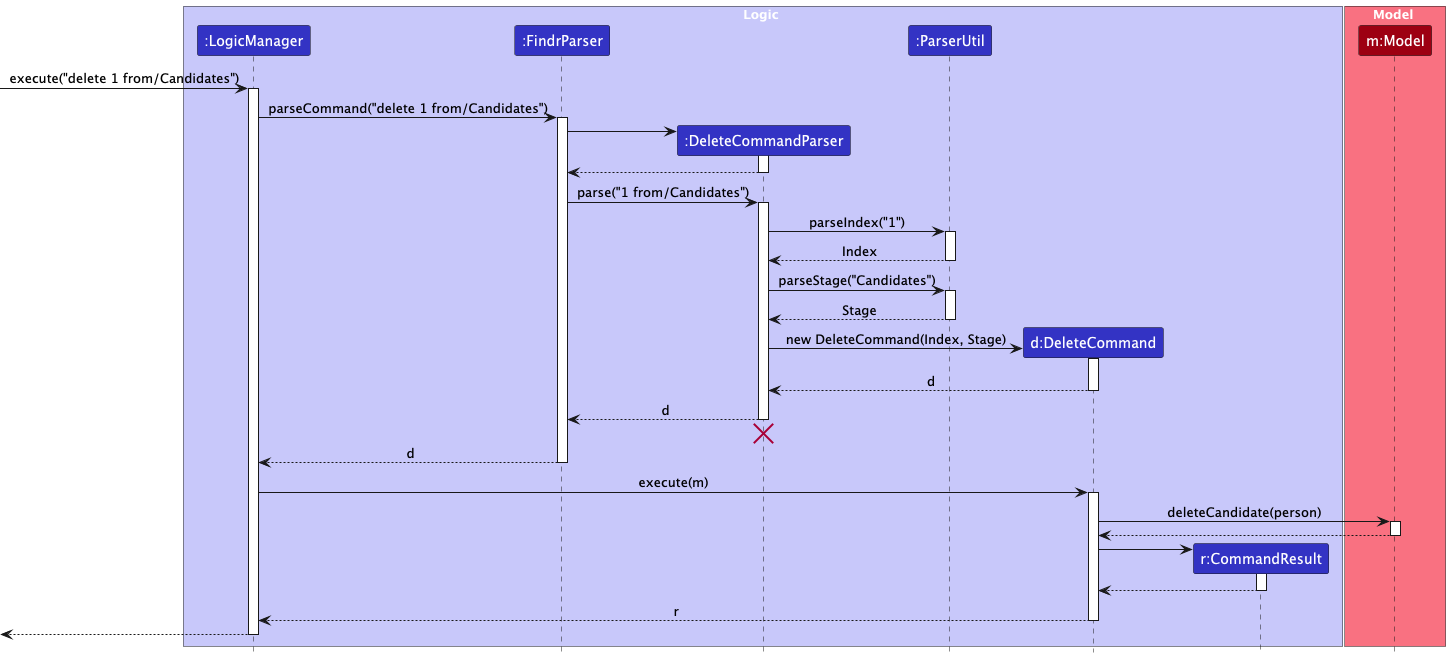

The diagram above was rendered by PlantUML. Its source (embedded in the PNG):
@startuml
!include style.puml
skinparam ArrowFontStyle plain

box Logic LOGIC_COLOR_T1
participant ":LogicManager" as LogicManager LOGIC_COLOR
participant ":FindrParser" as FindrParser LOGIC_COLOR
participant ":DeleteCommandParser" as DeleteCommandParser LOGIC_COLOR
participant ":ParserUtil" as ParserUtil LOGIC_COLOR
participant "d:DeleteCommand" as DeleteCommand LOGIC_COLOR
participant "r:CommandResult" as CommandResult LOGIC_COLOR
end box

box Model MODEL_COLOR_T1
participant "m:Model" as Model MODEL_COLOR
end box

[-> LogicManager : execute("delete 1 from/Candidates")
activate LogicManager

LogicManager -> FindrParser : parseCommand("delete 1 from/Candidates")
activate FindrParser

create DeleteCommandParser
FindrParser -> DeleteCommandParser
activate DeleteCommandParser

DeleteCommandParser --> FindrParser
deactivate DeleteCommandParser

FindrParser -> DeleteCommandParser : parse("1 from/Candidates")
activate DeleteCommandParser

DeleteCommandParser -> ParserUtil : parseIndex("1")
activate ParserUtil
ParserUtil --> DeleteCommandParser : Index
deactivate ParserUtil

DeleteCommandParser -> ParserUtil : parseStage("Candidates")
activate ParserUtil
ParserUtil --> DeleteCommandParser : Stage
deactivate ParserUtil

create DeleteCommand
DeleteCommandParser -> DeleteCommand : new DeleteCommand(Index, Stage)
activate DeleteCommand
DeleteCommand --> DeleteCommandParser : d
deactivate DeleteCommand

DeleteCommandParser --> FindrParser : d
deactivate DeleteCommandParser
'Hidden arrow to position the destroy marker below the end of the activation bar.
DeleteCommandParser -[hidden]-> FindrParser
destroy DeleteCommandParser

FindrParser --> LogicManager : d
deactivate FindrParser

LogicManager -> DeleteCommand : execute(m)
activate DeleteCommand

DeleteCommand -> Model : deleteCandidate(person)
activate Model
Model --> DeleteCommand
deactivate Model

create CommandResult
DeleteCommand -> CommandResult
activate CommandResult
CommandResult --> DeleteCommand
deactivate CommandResult

DeleteCommand --> LogicManager : r
deactivate DeleteCommand

[<--LogicManager
deactivate LogicManager
@enduml